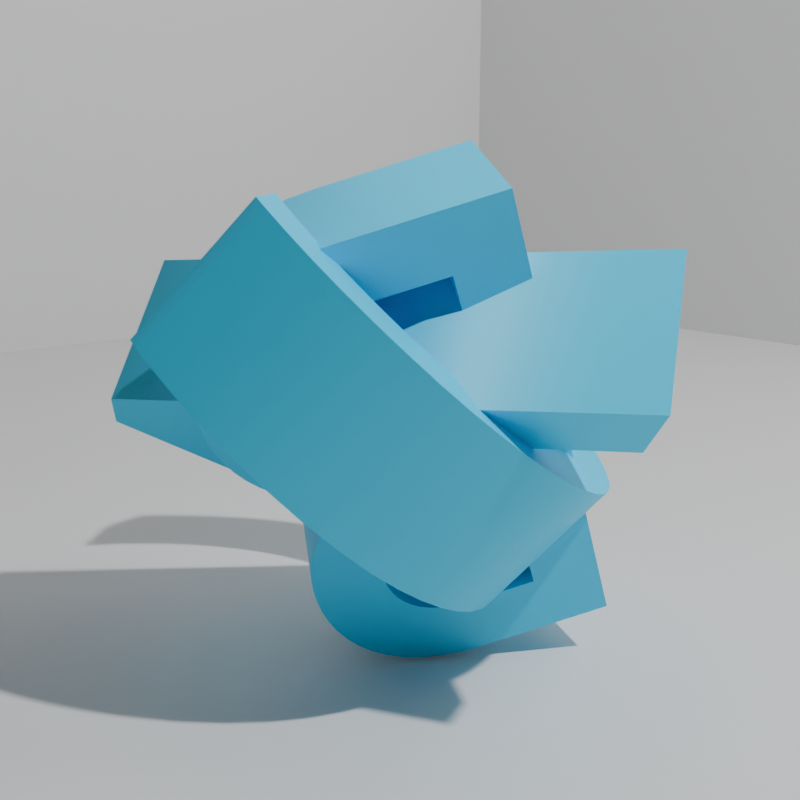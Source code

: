 # Source: alphabet.blend  (saved by Blender 4.3.34; exported with 4.5.12 LTS)
import bpy
from mathutils import Matrix  # noqa: F401  (used for matrix-valued properties, if any)

bpy.ops.wm.read_factory_settings(use_empty=True)
scene = bpy.context.scene
scene.name = 'Scene'

# ---- collections
col_collection = bpy.data.collections.new('Collection'); scene.collection.children.link(col_collection)

# ---- materials (node trees are filled in below, after node groups)
mat_material = bpy.data.materials.new('Material')
mat_material.alpha_threshold = 0.0
mat_material.roughness = 0.5
mat_material.line_color = (0.0, 0.0, 0.0, 1.0)
mat_letter_material = bpy.data.materials.new('Letter Material.')

# ---- material node trees
mat_material.use_nodes = True; mat_material.node_tree.nodes.clear()
_N = mat_material.node_tree.nodes; _L = mat_material.node_tree.links
n0 = _N.new('ShaderNodeOutputMaterial'); n0.name = 'Material Output'; n0.location = (300, 300)
n1 = _N.new('ShaderNodeBsdfPrincipled'); n1.name = 'Principled BSDF'; n1.location = (10, 300)
n1.inputs[3].default_value = 1.45
_L.new(n1.outputs[0], n0.inputs[0])
n0.is_active_output = True
mat_letter_material.use_nodes = True; mat_letter_material.node_tree.nodes.clear()
_N = mat_letter_material.node_tree.nodes; _L = mat_letter_material.node_tree.links
n0 = _N.new('ShaderNodeBsdfPrincipled'); n0.name = 'Principled BSDF'; n0.location = (10, 300)
n0.inputs[0].default_value = (0.0, 0.6564, 1.0, 1.0)
n1 = _N.new('ShaderNodeOutputMaterial'); n1.name = 'Material Output'; n1.location = (300, 300)
_L.new(n0.outputs[0], n1.inputs[0])
n1.is_active_output = True

# ---- world
world_world = bpy.data.worlds.new('World'); scene.world = world_world
world_world.use_nodes = True; world_world.node_tree.nodes.clear()
_N = world_world.node_tree.nodes; _L = world_world.node_tree.links
n0 = _N.new('ShaderNodeOutputWorld'); n0.name = 'World Output'; n0.location = (300, 300)
n1 = _N.new('ShaderNodeBackground'); n1.name = 'Background'; n1.location = (10, 300)
n1.inputs[0].default_value = (0.05088, 0.05088, 0.05088, 1.0)
_L.new(n1.outputs[0], n0.inputs[0])
n0.is_active_output = True
world_world.color = (0.05088, 0.05088, 0.05088)
world_world.sun_shadow_jitter_overblur = 0.0

# ---- cameras
cam_camera = bpy.data.cameras.new('Camera')
cam_camera.clip_end = 100.0
cam_camera.ortho_scale = 7.314

# ---- lights
light_light = bpy.data.lights.new('Light', 'POINT')
light_light.energy = 1000.0
light_light.shadow_soft_size = 0.1

# ---- meshes
me_cube = bpy.data.meshes.new('Cube')
me_cube.from_pydata([(1.0, 1.0, 1.0), (1.0, 1.0, -1.0), (1.0, -1.0, -1.0), (-1.0, 1.0, 1.0), (-1.0, 1.0, -1.0), (-1.0, -1.0, 1.0), (-1.0, -1.0, -1.0)], [], [(6, 4, 3, 5), (4, 6, 2, 1), (4, 1, 0, 3)])
_uv = me_cube.uv_layers.new(name='UVMap')
_uv.uv.foreach_set('vector', [0.375, 0.0, 0.375, 0.25, 0.625, 0.25, 0.625, 0.0, 0.125, 0.5, 0.125, 0.75, 0.375, 0.75, 0.375, 0.5, 0.375, 0.25, 0.375, 0.5, 0.625, 0.5, 0.625, 0.25])
me_cube.materials.append(mat_material)
me_cube.use_mirror_vertex_groups = False
me_cube.update()

# ---- curves / text
txt_text = bpy.data.curves.new('Text', 'FONT')
txt_text.dimensions = '2D'
txt_text.body = 'A'
txt_text.materials.append(mat_letter_material)
txt_text.extrude = 0.12
txt_text.align_x = 'CENTER'
txt_text.align_y = 'CENTER'
txt_text_003 = bpy.data.curves.new('Text.003', 'FONT')
txt_text_003.dimensions = '2D'
txt_text_003.body = 'B'
txt_text_003.materials.append(mat_letter_material)
txt_text_003.extrude = 0.12
txt_text_003.align_x = 'CENTER'
txt_text_003.align_y = 'CENTER'
txt_text_004 = bpy.data.curves.new('Text.004', 'FONT')
txt_text_004.dimensions = '2D'
txt_text_004.body = 'C'
txt_text_004.materials.append(mat_letter_material)
txt_text_004.extrude = 0.12
txt_text_004.align_x = 'CENTER'
txt_text_004.align_y = 'CENTER'

# ---- objects
ob_cube = bpy.data.objects.new('Cube', me_cube)
ob_light = bpy.data.objects.new('Light', light_light)
ob_camera = bpy.data.objects.new('Camera', cam_camera)
ob_a = bpy.data.objects.new('A', txt_text)
ob_b = bpy.data.objects.new('B', txt_text_003)
ob_c = bpy.data.objects.new('C', txt_text_004)

# ---- transforms, parenting, visibility, modifiers, constraints
ob_cube.location = (0.0, 0.0, 3.0)
ob_cube.scale = (3.0, 3.0, 3.0)
ob_cube.lock_rotations_4d = False
ob_cube.empty_display_type = 'ARROWS'
ob_cube.lineart.crease_threshold = 0.0
ob_light.location = (3.0, 1.0, 5.0)
ob_light.rotation_euler = (0.6503, 0.05522, 1.866)
ob_light.lock_rotations_4d = False
ob_light.empty_display_type = 'ARROWS'
ob_light.color = (0.0, 0.0, 0.0, 0.0)
ob_light.lineart.crease_threshold = 0.0
ob_camera.location = (1.21, -1.0, 0.75)
ob_camera.rotation_euler = (1.396, 0.0, 0.7854)
ob_camera.lock_rotations_4d = False
ob_camera.empty_display_type = 'ARROWS'
ob_camera.color = (0.0, 0.0, 0.0, 0.0)
ob_camera.display_type = 'WIRE'
ob_camera.lineart.crease_threshold = 0.0
_c = ob_camera.constraints.new('TRACK_TO'); _c.name = 'Track To'
_c.target = ob_a
ob_a.location = (0.0, 0.0, 0.4)
ob_a.rotation_euler = (2.835, 5.582, 5.748)
ob_b.location = (0.0, 0.0, 0.4)
ob_b.rotation_euler = (4.448, 0.2952, 4.103)
ob_c.location = (0.0, 0.0, 0.4)
ob_c.rotation_euler = (0.0004845, 3.893, 0.7667)

# ---- collection membership
col_collection.objects.link(ob_cube)
col_collection.objects.link(ob_light)
col_collection.objects.link(ob_camera)
col_collection.objects.link(ob_a)
col_collection.objects.link(ob_b)
col_collection.objects.link(ob_c)

# ---- scene / render settings (as saved in the file)
scene.camera = ob_camera
scene.frame_start = 1; scene.frame_end = 250; scene.frame_set(120)
scene.render.engine = 'CYCLES'
scene.render.resolution_x = 224
scene.render.resolution_y = 224
bpy.context.view_layer.update()
